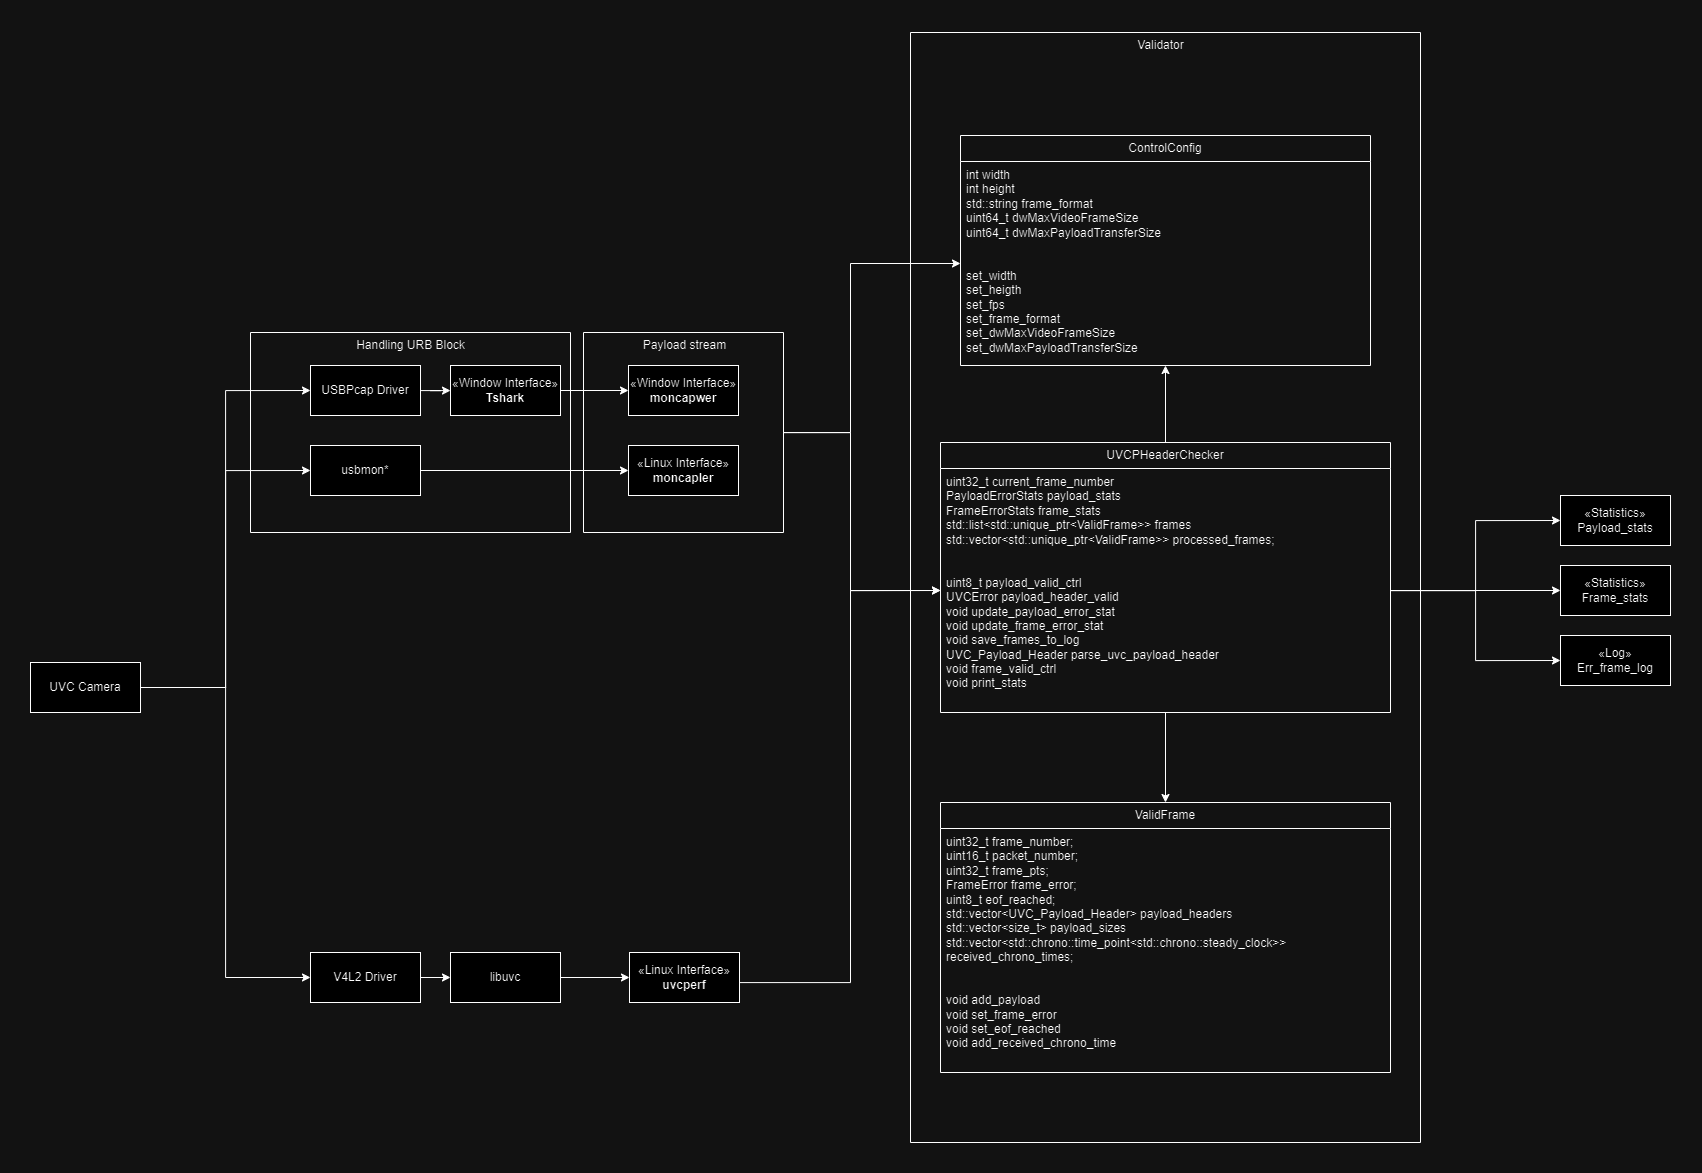

The diagram above was exported from draw.io. Its source (the exported page's mxGraphModel, read from the mxfile embedded in the PNG):
<mxGraphModel dx="2682" dy="1907" grid="1" gridSize="10" guides="1" tooltips="1" connect="1" arrows="1" fold="1" page="1" pageScale="1" pageWidth="827" pageHeight="1169" math="0" shadow="0">
  <root>
    <mxCell id="WIyWlLk6GJQsqaUBKTNV-0" />
    <mxCell id="WIyWlLk6GJQsqaUBKTNV-1" parent="WIyWlLk6GJQsqaUBKTNV-0" />
    <mxCell id="948GqOwjoaFLGVDOnuiV-30" style="edgeStyle=orthogonalEdgeStyle;rounded=0;orthogonalLoop=1;jettySize=auto;html=1;" parent="WIyWlLk6GJQsqaUBKTNV-1" source="948GqOwjoaFLGVDOnuiV-4" target="948GqOwjoaFLGVDOnuiV-8" edge="1">
      <mxGeometry relative="1" as="geometry" />
    </mxCell>
    <mxCell id="948GqOwjoaFLGVDOnuiV-46" style="edgeStyle=orthogonalEdgeStyle;rounded=0;orthogonalLoop=1;jettySize=auto;html=1;entryX=0.5;entryY=0;entryDx=0;entryDy=0;" parent="WIyWlLk6GJQsqaUBKTNV-1" source="948GqOwjoaFLGVDOnuiV-4" target="948GqOwjoaFLGVDOnuiV-44" edge="1">
      <mxGeometry relative="1" as="geometry" />
    </mxCell>
    <mxCell id="948GqOwjoaFLGVDOnuiV-4" value="UVCPHeaderChecker" style="swimlane;fontStyle=0;childLayout=stackLayout;horizontal=1;startSize=26;fillColor=none;horizontalStack=0;resizeParent=1;resizeParentMax=0;resizeLast=0;collapsible=1;marginBottom=0;whiteSpace=wrap;html=1;" parent="WIyWlLk6GJQsqaUBKTNV-1" vertex="1">
      <mxGeometry x="880" y="630" width="450" height="270" as="geometry" />
    </mxCell>
    <mxCell id="948GqOwjoaFLGVDOnuiV-7" value="&lt;div&gt;&lt;span style=&quot;background-color: initial;&quot;&gt;uint32_t current_frame_number&lt;/span&gt;&lt;br&gt;&lt;/div&gt;&lt;div&gt;PayloadErrorStats payload_stats&lt;/div&gt;&lt;div&gt;&lt;span style=&quot;background-color: initial;&quot;&gt;FrameErrorStats frame_stats&lt;/span&gt;&lt;/div&gt;&lt;div&gt;&lt;span style=&quot;background-color: initial;&quot;&gt;std::list&amp;lt;std::unique_ptr&amp;lt;ValidFrame&amp;gt;&amp;gt; frames&lt;br&gt;&lt;/span&gt;&lt;/div&gt;&lt;div&gt;std::vector&amp;lt;std::unique_ptr&amp;lt;ValidFrame&amp;gt;&amp;gt; processed_frames;&lt;br&gt;&lt;/div&gt;&lt;div&gt;&lt;div&gt;&lt;span style=&quot;background-color: initial;&quot;&gt;&lt;br&gt;&lt;/span&gt;&lt;/div&gt;&lt;div&gt;&lt;span style=&quot;background-color: initial;&quot;&gt;&lt;br&gt;&lt;/span&gt;&lt;/div&gt;&lt;div&gt;&lt;div&gt;&lt;span style=&quot;background-color: initial;&quot;&gt;uint8_t payload_valid_ctrl&lt;/span&gt;&lt;/div&gt;&lt;/div&gt;&lt;div&gt;&lt;span style=&quot;background-color: initial;&quot;&gt;UVCError payload_header_valid&lt;/span&gt;&lt;/div&gt;&lt;/div&gt;&lt;div&gt;void update_payload_error_stat&lt;br&gt;&lt;/div&gt;&lt;div&gt;&lt;span style=&quot;background-color: initial;&quot;&gt;void update_frame_error_stat&lt;br&gt;&lt;/span&gt;&lt;/div&gt;&lt;div&gt;&lt;span style=&quot;background-color: initial;&quot;&gt;void save_frames_to_log&lt;br&gt;&lt;/span&gt;&lt;/div&gt;&lt;div&gt;&lt;span style=&quot;background-color: initial;&quot;&gt;UVC_Payload_Header parse_uvc_payload_header&lt;/span&gt;&lt;br&gt;&lt;/div&gt;&lt;div&gt;&lt;span style=&quot;background-color: initial;&quot;&gt;void frame_valid_ctrl&lt;br&gt;&lt;/span&gt;&lt;/div&gt;&lt;div&gt;&lt;span style=&quot;background-color: initial;&quot;&gt;void print_stats&lt;/span&gt;&lt;/div&gt;&lt;div&gt;&lt;span style=&quot;background-color: initial;&quot;&gt;&lt;br&gt;&lt;/span&gt;&lt;/div&gt;&lt;div&gt;&lt;br&gt;&lt;/div&gt;" style="text;strokeColor=none;fillColor=none;align=left;verticalAlign=top;spacingLeft=4;spacingRight=4;overflow=hidden;rotatable=0;points=[[0,0.5],[1,0.5]];portConstraint=eastwest;whiteSpace=wrap;html=1;" parent="948GqOwjoaFLGVDOnuiV-4" vertex="1">
      <mxGeometry y="26" width="450" height="244" as="geometry" />
    </mxCell>
    <mxCell id="948GqOwjoaFLGVDOnuiV-8" value="ControlConfig" style="swimlane;fontStyle=0;childLayout=stackLayout;horizontal=1;startSize=26;fillColor=none;horizontalStack=0;resizeParent=1;resizeParentMax=0;resizeLast=0;collapsible=1;marginBottom=0;whiteSpace=wrap;html=1;" parent="WIyWlLk6GJQsqaUBKTNV-1" vertex="1">
      <mxGeometry x="900" y="323" width="410" height="230" as="geometry" />
    </mxCell>
    <mxCell id="948GqOwjoaFLGVDOnuiV-9" value="int width&lt;div&gt;int height&lt;/div&gt;&lt;div&gt;std::string frame_format&lt;/div&gt;&lt;div&gt;uint64_t dwMaxVideoFrameSize&lt;/div&gt;&lt;div&gt;uint64_t dwMaxPayloadTransferSize&lt;/div&gt;&lt;div&gt;&lt;span style=&quot;background-color: initial;&quot;&gt;&lt;br&gt;&lt;/span&gt;&lt;/div&gt;&lt;div&gt;&lt;span style=&quot;background-color: initial;&quot;&gt;&lt;br&gt;&lt;/span&gt;&lt;/div&gt;&lt;div&gt;&lt;span style=&quot;background-color: initial;&quot;&gt;set_width&lt;/span&gt;&lt;br&gt;&lt;/div&gt;&lt;div&gt;set_heigth&lt;/div&gt;&lt;div&gt;set_fps&lt;/div&gt;&lt;div&gt;set_frame_format&lt;/div&gt;&lt;div&gt;set_&lt;span style=&quot;background-color: initial;&quot;&gt;dwMaxVideoFrameSize&lt;br&gt;set_&lt;/span&gt;&lt;span style=&quot;background-color: initial;&quot;&gt;dwMaxPayloadTransferSize&lt;/span&gt;&lt;/div&gt;&lt;div&gt;&lt;span style=&quot;background-color: initial;&quot;&gt;&lt;br&gt;&lt;/span&gt;&lt;/div&gt;" style="text;strokeColor=none;fillColor=none;align=left;verticalAlign=top;spacingLeft=4;spacingRight=4;overflow=hidden;rotatable=0;points=[[0,0.5],[1,0.5]];portConstraint=eastwest;whiteSpace=wrap;html=1;" parent="948GqOwjoaFLGVDOnuiV-8" vertex="1">
      <mxGeometry y="26" width="410" height="204" as="geometry" />
    </mxCell>
    <mxCell id="948GqOwjoaFLGVDOnuiV-19" value="«Statistics»&lt;br&gt;&lt;div&gt;Payload_stats&lt;/div&gt;" style="html=1;whiteSpace=wrap;" parent="WIyWlLk6GJQsqaUBKTNV-1" vertex="1">
      <mxGeometry x="1500" y="683" width="110" height="50" as="geometry" />
    </mxCell>
    <mxCell id="948GqOwjoaFLGVDOnuiV-20" value="«Statistics»&lt;br&gt;&lt;div&gt;Frame_stats&lt;/div&gt;" style="html=1;whiteSpace=wrap;" parent="WIyWlLk6GJQsqaUBKTNV-1" vertex="1">
      <mxGeometry x="1500" y="753" width="110" height="50" as="geometry" />
    </mxCell>
    <mxCell id="948GqOwjoaFLGVDOnuiV-21" value="«Log»&lt;br&gt;&lt;div&gt;Err_frame_log&lt;/div&gt;" style="html=1;whiteSpace=wrap;" parent="WIyWlLk6GJQsqaUBKTNV-1" vertex="1">
      <mxGeometry x="1500" y="823" width="110" height="50" as="geometry" />
    </mxCell>
    <mxCell id="948GqOwjoaFLGVDOnuiV-24" style="edgeStyle=orthogonalEdgeStyle;rounded=0;orthogonalLoop=1;jettySize=auto;html=1;entryX=0;entryY=0.5;entryDx=0;entryDy=0;" parent="WIyWlLk6GJQsqaUBKTNV-1" source="948GqOwjoaFLGVDOnuiV-7" target="948GqOwjoaFLGVDOnuiV-19" edge="1">
      <mxGeometry relative="1" as="geometry" />
    </mxCell>
    <mxCell id="948GqOwjoaFLGVDOnuiV-25" style="edgeStyle=orthogonalEdgeStyle;rounded=0;orthogonalLoop=1;jettySize=auto;html=1;exitX=1;exitY=0.5;exitDx=0;exitDy=0;entryX=0;entryY=0.5;entryDx=0;entryDy=0;" parent="WIyWlLk6GJQsqaUBKTNV-1" source="948GqOwjoaFLGVDOnuiV-7" target="948GqOwjoaFLGVDOnuiV-20" edge="1">
      <mxGeometry relative="1" as="geometry" />
    </mxCell>
    <mxCell id="948GqOwjoaFLGVDOnuiV-26" style="edgeStyle=orthogonalEdgeStyle;rounded=0;orthogonalLoop=1;jettySize=auto;html=1;entryX=0;entryY=0.5;entryDx=0;entryDy=0;" parent="WIyWlLk6GJQsqaUBKTNV-1" source="948GqOwjoaFLGVDOnuiV-7" target="948GqOwjoaFLGVDOnuiV-21" edge="1">
      <mxGeometry relative="1" as="geometry" />
    </mxCell>
    <mxCell id="948GqOwjoaFLGVDOnuiV-35" style="edgeStyle=orthogonalEdgeStyle;rounded=0;orthogonalLoop=1;jettySize=auto;html=1;" parent="WIyWlLk6GJQsqaUBKTNV-1" source="948GqOwjoaFLGVDOnuiV-31" target="948GqOwjoaFLGVDOnuiV-33" edge="1">
      <mxGeometry relative="1" as="geometry" />
    </mxCell>
    <mxCell id="948GqOwjoaFLGVDOnuiV-31" value="USBPcap Driver" style="html=1;whiteSpace=wrap;" parent="WIyWlLk6GJQsqaUBKTNV-1" vertex="1">
      <mxGeometry x="250" y="553" width="110" height="50" as="geometry" />
    </mxCell>
    <mxCell id="948GqOwjoaFLGVDOnuiV-36" style="edgeStyle=orthogonalEdgeStyle;rounded=0;orthogonalLoop=1;jettySize=auto;html=1;" parent="WIyWlLk6GJQsqaUBKTNV-1" source="948GqOwjoaFLGVDOnuiV-33" target="948GqOwjoaFLGVDOnuiV-13" edge="1">
      <mxGeometry relative="1" as="geometry" />
    </mxCell>
    <mxCell id="948GqOwjoaFLGVDOnuiV-33" value="«Window Interface»&lt;br&gt;&lt;b&gt;Tshark&lt;/b&gt;" style="html=1;whiteSpace=wrap;" parent="WIyWlLk6GJQsqaUBKTNV-1" vertex="1">
      <mxGeometry x="390" y="553" width="110" height="50" as="geometry" />
    </mxCell>
    <mxCell id="948GqOwjoaFLGVDOnuiV-37" style="edgeStyle=orthogonalEdgeStyle;rounded=0;orthogonalLoop=1;jettySize=auto;html=1;exitX=1;exitY=0.5;exitDx=0;exitDy=0;entryX=0;entryY=0.5;entryDx=0;entryDy=0;" parent="WIyWlLk6GJQsqaUBKTNV-1" source="948GqOwjoaFLGVDOnuiV-34" target="948GqOwjoaFLGVDOnuiV-14" edge="1">
      <mxGeometry relative="1" as="geometry" />
    </mxCell>
    <mxCell id="948GqOwjoaFLGVDOnuiV-34" value="usbmon*" style="html=1;whiteSpace=wrap;" parent="WIyWlLk6GJQsqaUBKTNV-1" vertex="1">
      <mxGeometry x="250" y="633" width="110" height="50" as="geometry" />
    </mxCell>
    <mxCell id="948GqOwjoaFLGVDOnuiV-44" value="ValidFrame" style="swimlane;fontStyle=0;childLayout=stackLayout;horizontal=1;startSize=26;fillColor=none;horizontalStack=0;resizeParent=1;resizeParentMax=0;resizeLast=0;collapsible=1;marginBottom=0;whiteSpace=wrap;html=1;" parent="WIyWlLk6GJQsqaUBKTNV-1" vertex="1">
      <mxGeometry x="880" y="990" width="450" height="270" as="geometry" />
    </mxCell>
    <mxCell id="948GqOwjoaFLGVDOnuiV-45" value="&lt;div&gt;&lt;div&gt;uint32_t frame_number;&amp;nbsp;&lt;/div&gt;&lt;div&gt;uint16_t packet_number;&amp;nbsp;&lt;/div&gt;&lt;div&gt;uint32_t frame_pts;&amp;nbsp;&lt;/div&gt;&lt;div&gt;FrameError frame_error;&amp;nbsp;&lt;/div&gt;&lt;div&gt;uint8_t eof_reached;&lt;/div&gt;&lt;/div&gt;&lt;div&gt;std::vector&amp;lt;UVC_Payload_Header&amp;gt; payload_headers&lt;br&gt;&lt;/div&gt;&lt;div&gt;std::vector&amp;lt;size_t&amp;gt; payload_sizes&lt;br&gt;&lt;/div&gt;&lt;div&gt;std::vector&amp;lt;std::chrono::time_point&amp;lt;std::chrono::steady_clock&amp;gt;&amp;gt; received_chrono_times;&lt;/div&gt;&lt;div&gt;&lt;br&gt;&lt;/div&gt;&lt;div&gt;&lt;br&gt;&lt;/div&gt;&lt;div&gt;void add_payload&lt;/div&gt;&lt;div&gt;void set_frame_error&amp;nbsp;&lt;/div&gt;&lt;div&gt;void set_eof_reached&lt;/div&gt;&lt;div&gt;void add_received_chrono_time&lt;/div&gt;&lt;div&gt;&lt;br&gt;&lt;/div&gt;&lt;div&gt;&lt;br&gt;&lt;/div&gt;" style="text;strokeColor=none;fillColor=none;align=left;verticalAlign=top;spacingLeft=4;spacingRight=4;overflow=hidden;rotatable=0;points=[[0,0.5],[1,0.5]];portConstraint=eastwest;whiteSpace=wrap;html=1;" parent="948GqOwjoaFLGVDOnuiV-44" vertex="1">
      <mxGeometry y="26" width="450" height="244" as="geometry" />
    </mxCell>
    <mxCell id="948GqOwjoaFLGVDOnuiV-53" style="edgeStyle=orthogonalEdgeStyle;rounded=0;orthogonalLoop=1;jettySize=auto;html=1;entryX=0;entryY=0.5;entryDx=0;entryDy=0;" parent="WIyWlLk6GJQsqaUBKTNV-1" source="948GqOwjoaFLGVDOnuiV-52" target="948GqOwjoaFLGVDOnuiV-31" edge="1">
      <mxGeometry relative="1" as="geometry" />
    </mxCell>
    <mxCell id="948GqOwjoaFLGVDOnuiV-54" style="edgeStyle=orthogonalEdgeStyle;rounded=0;orthogonalLoop=1;jettySize=auto;html=1;entryX=0;entryY=0.5;entryDx=0;entryDy=0;" parent="WIyWlLk6GJQsqaUBKTNV-1" source="948GqOwjoaFLGVDOnuiV-52" target="948GqOwjoaFLGVDOnuiV-34" edge="1">
      <mxGeometry relative="1" as="geometry" />
    </mxCell>
    <mxCell id="2bIDr-xHzlfKfmZ3CqId-16" style="edgeStyle=orthogonalEdgeStyle;rounded=0;orthogonalLoop=1;jettySize=auto;html=1;entryX=0;entryY=0.5;entryDx=0;entryDy=0;" parent="WIyWlLk6GJQsqaUBKTNV-1" source="948GqOwjoaFLGVDOnuiV-52" target="2bIDr-xHzlfKfmZ3CqId-15" edge="1">
      <mxGeometry relative="1" as="geometry" />
    </mxCell>
    <mxCell id="948GqOwjoaFLGVDOnuiV-52" value="UVC Camera" style="html=1;whiteSpace=wrap;" parent="WIyWlLk6GJQsqaUBKTNV-1" vertex="1">
      <mxGeometry x="-30" y="850" width="110" height="50" as="geometry" />
    </mxCell>
    <mxCell id="2bIDr-xHzlfKfmZ3CqId-6" style="edgeStyle=orthogonalEdgeStyle;rounded=0;orthogonalLoop=1;jettySize=auto;html=1;entryX=0;entryY=0.5;entryDx=0;entryDy=0;" parent="WIyWlLk6GJQsqaUBKTNV-1" source="2bIDr-xHzlfKfmZ3CqId-4" target="948GqOwjoaFLGVDOnuiV-9" edge="1">
      <mxGeometry relative="1" as="geometry">
        <Array as="points">
          <mxPoint x="790" y="620" />
          <mxPoint x="790" y="451" />
        </Array>
      </mxGeometry>
    </mxCell>
    <mxCell id="2bIDr-xHzlfKfmZ3CqId-7" style="edgeStyle=orthogonalEdgeStyle;rounded=0;orthogonalLoop=1;jettySize=auto;html=1;entryX=0;entryY=0.5;entryDx=0;entryDy=0;" parent="WIyWlLk6GJQsqaUBKTNV-1" source="2bIDr-xHzlfKfmZ3CqId-4" target="948GqOwjoaFLGVDOnuiV-7" edge="1">
      <mxGeometry relative="1" as="geometry">
        <Array as="points">
          <mxPoint x="790" y="620" />
          <mxPoint x="790" y="778" />
        </Array>
      </mxGeometry>
    </mxCell>
    <mxCell id="2bIDr-xHzlfKfmZ3CqId-4" value="" style="swimlane;startSize=0;" parent="WIyWlLk6GJQsqaUBKTNV-1" vertex="1">
      <mxGeometry x="523" y="520" width="200" height="200" as="geometry" />
    </mxCell>
    <mxCell id="948GqOwjoaFLGVDOnuiV-13" value="«Window Interface»&lt;br&gt;&lt;b&gt;moncapwer&lt;/b&gt;" style="html=1;whiteSpace=wrap;" parent="2bIDr-xHzlfKfmZ3CqId-4" vertex="1">
      <mxGeometry x="45" y="33" width="110" height="50" as="geometry" />
    </mxCell>
    <mxCell id="948GqOwjoaFLGVDOnuiV-14" value="«Linux Interface»&lt;br&gt;&lt;b&gt;moncapler&lt;/b&gt;" style="html=1;whiteSpace=wrap;" parent="2bIDr-xHzlfKfmZ3CqId-4" vertex="1">
      <mxGeometry x="45" y="113" width="110" height="50" as="geometry" />
    </mxCell>
    <mxCell id="2bIDr-xHzlfKfmZ3CqId-5" value="Payload stream" style="text;html=1;align=center;verticalAlign=middle;resizable=0;points=[];autosize=1;strokeColor=none;fillColor=none;" parent="WIyWlLk6GJQsqaUBKTNV-1" vertex="1">
      <mxGeometry x="569" y="518" width="110" height="30" as="geometry" />
    </mxCell>
    <mxCell id="2bIDr-xHzlfKfmZ3CqId-9" value="" style="swimlane;startSize=0;" parent="WIyWlLk6GJQsqaUBKTNV-1" vertex="1">
      <mxGeometry x="190" y="520" width="320" height="200" as="geometry" />
    </mxCell>
    <mxCell id="2bIDr-xHzlfKfmZ3CqId-11" value="Handling URB Block" style="text;html=1;align=center;verticalAlign=middle;resizable=0;points=[];autosize=1;strokeColor=none;fillColor=none;" parent="WIyWlLk6GJQsqaUBKTNV-1" vertex="1">
      <mxGeometry x="285" y="518" width="130" height="30" as="geometry" />
    </mxCell>
    <mxCell id="2bIDr-xHzlfKfmZ3CqId-23" style="edgeStyle=orthogonalEdgeStyle;rounded=0;orthogonalLoop=1;jettySize=auto;html=1;entryX=0;entryY=0.5;entryDx=0;entryDy=0;" parent="WIyWlLk6GJQsqaUBKTNV-1" source="2bIDr-xHzlfKfmZ3CqId-14" target="2bIDr-xHzlfKfmZ3CqId-22" edge="1">
      <mxGeometry relative="1" as="geometry" />
    </mxCell>
    <mxCell id="2bIDr-xHzlfKfmZ3CqId-14" value="libuvc" style="html=1;whiteSpace=wrap;" parent="WIyWlLk6GJQsqaUBKTNV-1" vertex="1">
      <mxGeometry x="390" y="1140" width="110" height="50" as="geometry" />
    </mxCell>
    <mxCell id="2bIDr-xHzlfKfmZ3CqId-17" style="edgeStyle=orthogonalEdgeStyle;rounded=0;orthogonalLoop=1;jettySize=auto;html=1;exitX=1;exitY=0.5;exitDx=0;exitDy=0;entryX=0;entryY=0.5;entryDx=0;entryDy=0;" parent="WIyWlLk6GJQsqaUBKTNV-1" source="2bIDr-xHzlfKfmZ3CqId-15" target="2bIDr-xHzlfKfmZ3CqId-14" edge="1">
      <mxGeometry relative="1" as="geometry" />
    </mxCell>
    <mxCell id="2bIDr-xHzlfKfmZ3CqId-15" value="V4L2 Driver" style="html=1;whiteSpace=wrap;" parent="WIyWlLk6GJQsqaUBKTNV-1" vertex="1">
      <mxGeometry x="250" y="1140" width="110" height="50" as="geometry" />
    </mxCell>
    <mxCell id="2bIDr-xHzlfKfmZ3CqId-18" value="" style="swimlane;startSize=0;" parent="WIyWlLk6GJQsqaUBKTNV-1" vertex="1">
      <mxGeometry x="850" y="220" width="510" height="1110" as="geometry" />
    </mxCell>
    <mxCell id="2bIDr-xHzlfKfmZ3CqId-19" value="Validator" style="text;html=1;align=center;verticalAlign=middle;resizable=0;points=[];autosize=1;strokeColor=none;fillColor=none;" parent="WIyWlLk6GJQsqaUBKTNV-1" vertex="1">
      <mxGeometry x="1065" y="218" width="70" height="30" as="geometry" />
    </mxCell>
    <mxCell id="2bIDr-xHzlfKfmZ3CqId-39" style="edgeStyle=orthogonalEdgeStyle;rounded=0;orthogonalLoop=1;jettySize=auto;html=1;entryX=0;entryY=0.5;entryDx=0;entryDy=0;" parent="WIyWlLk6GJQsqaUBKTNV-1" source="2bIDr-xHzlfKfmZ3CqId-22" target="948GqOwjoaFLGVDOnuiV-7" edge="1">
      <mxGeometry relative="1" as="geometry">
        <Array as="points">
          <mxPoint x="790" y="1170" />
          <mxPoint x="790" y="778" />
        </Array>
      </mxGeometry>
    </mxCell>
    <mxCell id="2bIDr-xHzlfKfmZ3CqId-22" value="«Linux Interface»&lt;br&gt;&lt;b&gt;uvcperf&lt;/b&gt;" style="html=1;whiteSpace=wrap;" parent="WIyWlLk6GJQsqaUBKTNV-1" vertex="1">
      <mxGeometry x="569" y="1140" width="110" height="50" as="geometry" />
    </mxCell>
  </root>
</mxGraphModel>